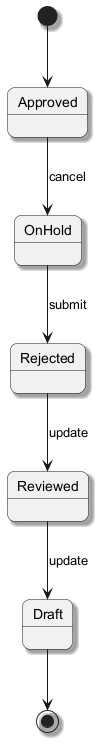

The diagram above was rendered by PlantUML. Its source (embedded in the PNG):
@startuml
skinparam backgroundColor #FFFFFF
skinparam roundCorner 15
skinparam shadowing true
[*] --> Approved
Approved --> OnHold : cancel
OnHold --> Rejected : submit
Rejected --> Reviewed : update
Reviewed --> Draft : update
Draft --> [*]
@enduml